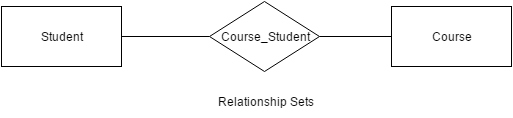

The diagram above was exported from draw.io. Its source (the exported page's mxGraphModel, read from the mxfile embedded in the PNG):
<mxGraphModel dx="1554" dy="792" grid="1" gridSize="10" guides="1" tooltips="1" connect="1" arrows="1" fold="1" page="1" pageScale="1" pageWidth="826" pageHeight="1169" background="#ffffff" math="0" shadow="0">
  <root>
    <mxCell id="0" />
    <mxCell id="1" parent="0" />
    <mxCell id="8" style="edgeStyle=none;rounded=0;html=1;exitX=1;exitY=0.5;endArrow=none;endFill=0;jettySize=auto;orthogonalLoop=1;" edge="1" parent="1" source="4" target="7">
      <mxGeometry relative="1" as="geometry" />
    </mxCell>
    <mxCell id="4" value="Student" style="whiteSpace=wrap;html=1;strokeWidth=1;" vertex="1" parent="1">
      <mxGeometry x="150" y="310" width="120" height="60" as="geometry" />
    </mxCell>
    <mxCell id="5" value="Course" style="whiteSpace=wrap;html=1;strokeWidth=1;" vertex="1" parent="1">
      <mxGeometry x="540" y="310" width="120" height="60" as="geometry" />
    </mxCell>
    <mxCell id="9" style="edgeStyle=none;rounded=0;html=1;exitX=1;exitY=0.5;entryX=0;entryY=0.5;endArrow=none;endFill=0;jettySize=auto;orthogonalLoop=1;" edge="1" parent="1" source="7" target="5">
      <mxGeometry relative="1" as="geometry" />
    </mxCell>
    <mxCell id="7" value="Course_Student" style="rhombus;whiteSpace=wrap;html=1;strokeWidth=1;" vertex="1" parent="1">
      <mxGeometry x="358" y="305" width="110" height="70" as="geometry" />
    </mxCell>
    <mxCell id="10" value="Relationship Sets" style="text;html=1;strokeColor=none;fillColor=none;align=center;verticalAlign=middle;whiteSpace=wrap;" vertex="1" parent="1">
      <mxGeometry x="345" y="390" width="137" height="30" as="geometry" />
    </mxCell>
  </root>
</mxGraphModel>